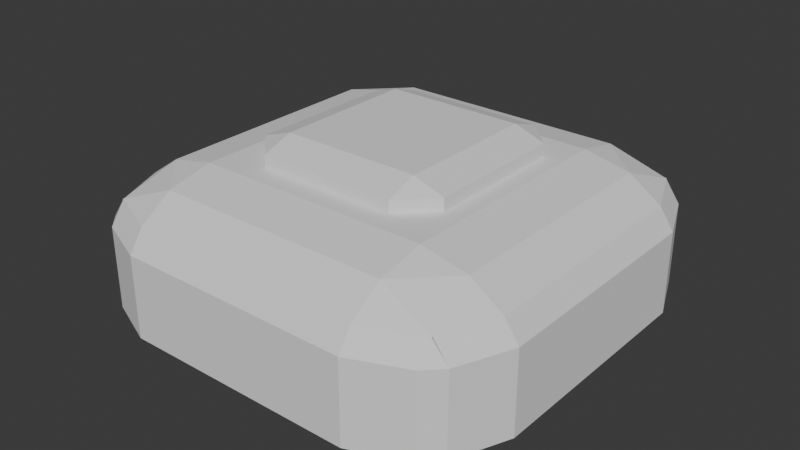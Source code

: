 # Source: landmine.blend  (saved by Blender 4.1.24; exported with 4.5.12 LTS)
import bpy
from mathutils import Matrix  # noqa: F401  (used for matrix-valued properties, if any)

bpy.ops.wm.read_factory_settings(use_empty=True)
scene = bpy.context.scene
scene.name = 'Scene'

# ---- collections
col_collection = bpy.data.collections.new('Collection'); scene.collection.children.link(col_collection)

# ---- world
world_world = bpy.data.worlds.new('World'); scene.world = world_world
world_world.use_nodes = True; world_world.node_tree.nodes.clear()
_N = world_world.node_tree.nodes; _L = world_world.node_tree.links
n0 = _N.new('ShaderNodeOutputWorld'); n0.name = 'World Output'; n0.location = (300, 300)
n1 = _N.new('ShaderNodeBackground'); n1.name = 'Background'; n1.location = (10, 300)
n1.inputs[0].default_value = (0.05088, 0.05088, 0.05088, 1.0)
_L.new(n1.outputs[0], n0.inputs[0])
n0.is_active_output = True
world_world.color = (0.05088, 0.05088, 0.05088)
world_world.use_sun_shadow = False
world_world.sun_shadow_jitter_overblur = 0.0

# ---- meshes
me_cube_001 = bpy.data.meshes.new('Cube.001')
me_cube_001.from_pydata([(-0.3434, -0.3, 1.137), (-0.3434, -0.4476, 1.284), (-0.491, -0.3, 1.284), (-0.3434, -0.4476, 1.45), (-0.3434, -0.3, 1.597), (-0.491, -0.3, 1.45), (-0.491, 0.3795, 1.284), (-0.3434, 0.5271, 1.284), (-0.3434, 0.3795, 1.597), (-0.3434, 0.5271, 1.45), (-0.491, 0.3795, 1.45), (0.4654, -0.3, 1.284), (0.3178, -0.4476, 1.284), (0.3178, -0.3, 1.597), (0.3178, -0.4476, 1.45), (0.4654, -0.3, 1.45), (0.3178, 0.5271, 1.284), (0.4654, 0.3795, 1.284), (0.3178, 0.3795, 1.597), (0.4654, 0.3795, 1.45), (0.3178, 0.5271, 1.45), (-0.8334, -0.5588, -0.8241), (-0.5588, -0.5588, -0.9095), (-0.5588, -0.8334, -0.8241), (-0.8403, -0.8403, -0.7292), (-0.5588, -0.876, -0.7948), (-0.5588, -1.0, -0.5588), (-0.8158, -0.8935, -0.5588), (-0.8403, -0.7165, -0.8144), (-0.876, -0.5588, -0.7948), (-0.7165, -0.8403, -0.8144), (-0.8935, -0.8158, -0.5588), (-1.0, -0.5588, -0.5588), (-0.8158, -0.8935, 0.5588), (-0.5588, -1.0, 0.5588), (-0.5588, -0.932, 0.8437), (-0.8217, -0.8159, 0.8511), (-0.5588, -0.7774, 1.149), (-0.5588, -0.5588, 1.283), (-0.7774, -0.5588, 1.149), (-0.8217, -0.8217, 0.8396), (-0.8935, -0.8158, 0.5588), (-0.8159, -0.8217, 0.8511), (-0.932, -0.5588, 0.8437), (-1.0, -0.5588, 0.5588), (-0.5588, 0.8334, -0.8241), (-0.5588, 0.5588, -0.9095), (-0.8334, 0.5588, -0.8241), (-0.8403, 0.8403, -0.7292), (-0.876, 0.5588, -0.7948), (-1.0, 0.5588, -0.5588), (-0.8935, 0.8158, -0.5588), (-0.7165, 0.8403, -0.8144), (-0.5588, 0.876, -0.7948), (-0.8403, 0.7165, -0.8144), (-0.8158, 0.8935, -0.5588), (-0.5588, 1.0, -0.5588), (-0.7774, 0.5588, 1.149), (-0.5588, 0.5588, 1.283), (-0.5588, 0.7774, 1.149), (-0.8217, 0.8217, 0.8396), (-0.5588, 0.932, 0.8437), (-0.5588, 1.0, 0.5588), (-0.8158, 0.8935, 0.5588), (-0.8217, 0.8159, 0.8511), (-0.932, 0.5588, 0.8437), (-0.8159, 0.8217, 0.8511), (-0.8935, 0.8158, 0.5588), (-1.0, 0.5588, 0.5588), (0.5588, -0.8334, -0.8241), (0.5588, -0.5588, -0.9095), (0.8334, -0.5588, -0.8241), (0.8403, -0.8403, -0.7292), (0.876, -0.5588, -0.7948), (1.0, -0.5588, -0.5588), (0.8935, -0.8158, -0.5588), (0.7165, -0.8403, -0.8144), (0.5588, -0.876, -0.7948), (0.8403, -0.7165, -0.8144), (0.8158, -0.8935, -0.5588), (0.5588, -1.0, -0.5588), (0.7774, -0.5588, 1.149), (0.5588, -0.5588, 1.283), (0.5588, -0.7774, 1.149), (0.8217, -0.8217, 0.8396), (0.5588, -0.932, 0.8437), (0.5588, -1.0, 0.5588), (0.8158, -0.8935, 0.5588), (0.8217, -0.8159, 0.8511), (0.932, -0.5588, 0.8437), (0.8159, -0.8217, 0.8511), (0.8935, -0.8158, 0.5588), (1.0, -0.5588, 0.5588), (0.8334, 0.5588, -0.8241), (0.5588, 0.5588, -0.9095), (0.5588, 0.8334, -0.8241), (0.8403, 0.8403, -0.7292), (0.5588, 0.876, -0.7948), (0.5588, 1.0, -0.5588), (0.8158, 0.8935, -0.5588), (0.8403, 0.7165, -0.8144), (0.876, 0.5588, -0.7948), (0.7165, 0.8403, -0.8144), (0.8935, 0.8158, -0.5588), (1.0, 0.5588, -0.5588), (0.5588, 0.7774, 1.149), (0.5588, 0.5588, 1.283), (0.7774, 0.5588, 1.149), (0.8217, 0.8217, 0.8396), (0.932, 0.5588, 0.8437), (1.0, 0.5588, 0.5588), (0.8935, 0.8158, 0.5588), (0.8159, 0.8217, 0.8511), (0.5588, 0.932, 0.8437), (0.8217, 0.8159, 0.8511), (0.8158, 0.8935, 0.5588), (0.5588, 1.0, 0.5588)], [], [(32, 44, 68, 50), (107, 81, 89, 109), (95, 45, 53, 97), (36, 40, 42), (60, 64, 66), (46, 94, 70, 22), (83, 37, 35, 85), (63, 55, 51, 67), (59, 105, 113, 61), (71, 93, 101, 73), (96, 100, 102), (111, 103, 99, 115), (24, 28, 30), (80, 86, 34, 26), (106, 58, 38, 82), (56, 62, 116, 98), (48, 52, 54), (72, 76, 78), (108, 112, 114), (87, 79, 75, 91), (84, 88, 90), (104, 110, 92, 74), (27, 33, 41, 31), (39, 57, 65, 43), (23, 69, 77, 25), (12, 14, 3, 1), (17, 19, 15, 11), (18, 8, 4, 13), (2, 5, 10, 6), (7, 9, 20, 16), (0, 1, 2), (3, 4, 5), (8, 9, 10), (13, 14, 15), (18, 19, 20), (1, 3, 5, 2), (4, 8, 10, 5), (9, 7, 6, 10), (8, 18, 20, 9), (19, 17, 16, 20), (18, 13, 15, 19), (14, 12, 11, 15), (13, 4, 3, 14), (21, 22, 23, 24), (25, 26, 27, 28), (29, 30, 31, 32), (33, 34, 35, 36), (37, 38, 39, 40), (41, 42, 43, 44), (45, 46, 47, 48), (49, 50, 51, 52), (53, 54, 55, 56), (57, 58, 59, 60), (61, 62, 63, 64), (65, 66, 67, 68), (69, 70, 71, 72), (73, 74, 75, 76), (77, 78, 79, 80), (81, 82, 83, 84), (85, 86, 87, 88), (89, 90, 91, 92), (93, 94, 95, 96), (97, 98, 99, 100), (101, 102, 103, 104), (105, 106, 107, 108), (109, 110, 111, 112), (113, 114, 115, 116), (29, 21, 24, 30), (23, 25, 28, 24), (27, 31, 30, 28), (41, 33, 36, 42), (35, 37, 40, 36), (39, 43, 42, 40), (53, 45, 48, 54), (47, 49, 52, 48), (51, 55, 54, 52), (65, 57, 60, 66), (59, 61, 64, 60), (63, 67, 66, 64), (77, 69, 72, 78), (71, 73, 76, 72), (75, 79, 78, 76), (89, 81, 84, 90), (83, 85, 88, 84), (87, 91, 90, 88), (101, 93, 96, 102), (95, 97, 100, 96), (99, 103, 102, 100), (113, 105, 108, 114), (107, 109, 112, 108), (111, 115, 114, 112), (46, 22, 21, 47), (32, 50, 49, 29), (26, 34, 33, 27), (44, 32, 31, 41), (38, 58, 57, 39), (68, 44, 43, 65), (62, 56, 55, 63), (50, 68, 67, 51), (94, 46, 45, 95), (56, 98, 97, 53), (58, 106, 105, 59), (116, 62, 61, 113), (110, 104, 103, 111), (98, 116, 115, 99), (70, 94, 93, 71), (104, 74, 73, 101), (106, 82, 81, 107), (92, 110, 109, 89), (86, 80, 79, 87), (74, 92, 91, 75), (22, 70, 69, 23), (80, 26, 25, 77), (82, 38, 37, 83), (34, 86, 85, 35), (47, 21, 29, 49)])
_uv = me_cube_001.uv_layers.new(name='UVMap')
_uv.uv.foreach_set('vector', [0.4301, 0.05515, 0.5699, 0.05515, 0.5699, 0.1949, 0.4301, 0.1949, 0.6443, 0.5551, 0.6443, 0.6949, 0.6057, 0.6949, 0.6057, 0.5551, 0.3199, 0.5208, 0.1801, 0.5208, 0.1801, 0.5155, 0.3199, 0.5155, 0.5976, 0.02302, 0.5969, 0.02228, 0.5976, 0.02228, 0.5969, 0.2277, 0.5976, 0.227, 0.5976, 0.2277, 0.1801, 0.5551, 0.3199, 0.5551, 0.3199, 0.6949, 0.1801, 0.6949, 0.6165, 0.8051, 0.6165, 0.9449, 0.5972, 0.9449, 0.5972, 0.8051, 0.5699, 0.2597, 0.4301, 0.2597, 0.4301, 0.2403, 0.5699, 0.2403, 0.6165, 0.3051, 0.6165, 0.4449, 0.5972, 0.4449, 0.5972, 0.3051, 0.3697, 0.6949, 0.3697, 0.5551, 0.3803, 0.5551, 0.3803, 0.6949, 0.355, 0.52, 0.355, 0.5354, 0.3396, 0.52, 0.5699, 0.5097, 0.4301, 0.5097, 0.4301, 0.4903, 0.5699, 0.4903, 0.145, 0.73, 0.145, 0.7146, 0.1604, 0.73, 0.4301, 0.8051, 0.5699, 0.8051, 0.5699, 0.9449, 0.4301, 0.9449, 0.6801, 0.5551, 0.8199, 0.5551, 0.8199, 0.6949, 0.6801, 0.6949, 0.4301, 0.3051, 0.5699, 0.3051, 0.5699, 0.4449, 0.4301, 0.4449, 0.145, 0.52, 0.1604, 0.52, 0.145, 0.5354, 0.355, 0.73, 0.3396, 0.73, 0.355, 0.7146, 0.5969, 0.4777, 0.5976, 0.477, 0.5976, 0.4777, 0.5699, 0.7597, 0.4301, 0.7597, 0.4301, 0.7403, 0.5699, 0.7403, 0.5969, 0.7723, 0.5976, 0.7723, 0.5976, 0.773, 0.4301, 0.5551, 0.5699, 0.5551, 0.5699, 0.6949, 0.4301, 0.6949, 0.4301, 0.01331, 0.5699, 0.01331, 0.5699, 0.02302, 0.4301, 0.02302, 0.6165, 0.05515, 0.6165, 0.1949, 0.5972, 0.1949, 0.5972, 0.05515, 0.1801, 0.7292, 0.3199, 0.7292, 0.3199, 0.7345, 0.1801, 0.7345, 0.4551, 0.7886, 0.5449, 0.7886, 0.5449, 0.9614, 0.4551, 0.9614, 0.4551, 0.5379, 0.5449, 0.5379, 0.5449, 0.7121, 0.4551, 0.7121, 0.6636, 0.5379, 0.8364, 0.5379, 0.8364, 0.7121, 0.6636, 0.7121, 0.4551, 0.03786, 0.5449, 0.03786, 0.5449, 0.2121, 0.4551, 0.2121, 0.4551, 0.2886, 0.5449, 0.2886, 0.5449, 0.4614, 0.4551, 0.4614, 0.375, 0.03786, 0.4551, 0.0, 0.4551, 0.03786, 0.5449, 0.0, 0.625, 0.03786, 0.5449, 0.03786, 0.625, 0.2121, 0.5449, 0.25, 0.5449, 0.2121, 0.625, 0.7886, 0.5449, 0.7886, 0.5449, 0.75, 0.625, 0.4614, 0.5449, 0.5, 0.5449, 0.4614, 0.4551, 0.0, 0.5449, 0.0, 0.5449, 0.03786, 0.4551, 0.03786, 0.625, 0.03786, 0.625, 0.2121, 0.5449, 0.2121, 0.5449, 0.03786, 0.5449, 0.2886, 0.4551, 0.2886, 0.4551, 0.2121, 0.5449, 0.2121, 0.625, 0.2886, 0.625, 0.4614, 0.5449, 0.4614, 0.5449, 0.2886, 0.5449, 0.5379, 0.4551, 0.5379, 0.4551, 0.4614, 0.5449, 0.4614, 0.6636, 0.5379, 0.6636, 0.7121, 0.5449, 0.7121, 0.5449, 0.5379, 0.5449, 0.7886, 0.4551, 0.7886, 0.4551, 0.7121, 0.5449, 0.7121, 0.625, 0.7886, 0.625, 0.9614, 0.5449, 0.9614, 0.5449, 0.7886, 0.1458, 0.6949, 0.1801, 0.6949, 0.1801, 0.7292, 0.145, 0.73, 0.1613, 0.7345, 0.1613, 0.75, 0.148, 0.7367, 0.145, 0.7146, 0.1405, 0.7137, 0.1604, 0.73, 0.1383, 0.727, 0.125, 0.7137, 0.5699, 0.01331, 0.5699, 0.0, 0.5887, 0.0, 0.5887, 0.01853, 0.6165, 0.02783, 0.625, 0.03633, 0.6165, 0.03633, 0.5969, 0.02228, 0.5699, 0.02302, 0.5976, 0.02228, 0.5972, 0.05515, 0.5699, 0.05515, 0.1801, 0.5208, 0.1801, 0.5551, 0.1458, 0.5551, 0.145, 0.52, 0.1405, 0.5551, 0.125, 0.5551, 0.1252, 0.5363, 0.1552, 0.5363, 0.1613, 0.5155, 0.145, 0.5354, 0.148, 0.5133, 0.1613, 0.5, 0.6165, 0.1949, 0.625, 0.1949, 0.6221, 0.2137, 0.5998, 0.2137, 0.5887, 0.2863, 0.5699, 0.2863, 0.5699, 0.2597, 0.5887, 0.2493, 0.5887, 0.1949, 0.5887, 0.2137, 0.5699, 0.2137, 0.5699, 0.1949, 0.3199, 0.7137, 0.3199, 0.6949, 0.3387, 0.6949, 0.3387, 0.7137, 0.3595, 0.7137, 0.375, 0.7137, 0.3617, 0.727, 0.3396, 0.73, 0.3199, 0.7345, 0.3387, 0.7198, 0.3387, 0.7498, 0.3199, 0.75, 0.6221, 0.7863, 0.625, 0.8051, 0.6165, 0.8051, 0.5998, 0.7863, 0.5887, 0.8051, 0.5699, 0.8051, 0.5699, 0.7863, 0.5887, 0.7863, 0.5887, 0.7137, 0.5887, 0.7507, 0.5699, 0.7403, 0.5699, 0.7137, 0.3387, 0.5551, 0.3199, 0.5551, 0.3199, 0.5363, 0.3387, 0.5363, 0.3199, 0.5155, 0.3199, 0.5, 0.3387, 0.5002, 0.3387, 0.5302, 0.3803, 0.5551, 0.351, 0.5363, 0.4109, 0.5363, 0.4113, 0.5551, 0.6165, 0.4449, 0.625, 0.4449, 0.6221, 0.4637, 0.5998, 0.4637, 0.5887, 0.5363, 0.5699, 0.5363, 0.5699, 0.5097, 0.5887, 0.4993, 0.5887, 0.4449, 0.5887, 0.4637, 0.5699, 0.4637, 0.5699, 0.4449, 0.1405, 0.6949, 0.1458, 0.6949, 0.145, 0.73, 0.1604, 0.73, 0.1801, 0.7292, 0.1801, 0.7345, 0.145, 0.7146, 0.145, 0.73, 0.148, 0.7367, 0.1383, 0.727, 0.1604, 0.73, 0.145, 0.7146, 0.5699, 0.02302, 0.5699, 0.01331, 0.5976, 0.02302, 0.5976, 0.02228, 0.5972, 0.008502, 0.6165, 0.02783, 0.5969, 0.02228, 0.5976, 0.02302, 0.6165, 0.05515, 0.5972, 0.05515, 0.5976, 0.02228, 0.5969, 0.02228, 0.1801, 0.5155, 0.1801, 0.5208, 0.145, 0.52, 0.145, 0.5354, 0.1458, 0.5551, 0.1405, 0.5551, 0.1604, 0.52, 0.145, 0.52, 0.1383, 0.523, 0.148, 0.5133, 0.145, 0.5354, 0.1604, 0.52, 0.5972, 0.1949, 0.6165, 0.1949, 0.5969, 0.2277, 0.5976, 0.2277, 0.6165, 0.2222, 0.5972, 0.2415, 0.5976, 0.227, 0.5969, 0.2277, 0.5699, 0.2597, 0.5699, 0.2403, 0.5887, 0.2507, 0.5887, 0.2493, 0.3199, 0.7345, 0.3199, 0.7292, 0.355, 0.73, 0.355, 0.7146, 0.3542, 0.7137, 0.3595, 0.7137, 0.3396, 0.73, 0.355, 0.73, 0.3617, 0.727, 0.352, 0.7367, 0.355, 0.7146, 0.3396, 0.73, 0.5972, 0.7585, 0.6165, 0.7778, 0.5969, 0.7723, 0.5976, 0.773, 0.6165, 0.8051, 0.5972, 0.8051, 0.5976, 0.7723, 0.5969, 0.7723, 0.5699, 0.7597, 0.5699, 0.7403, 0.5887, 0.7507, 0.5887, 0.7493, 0.3803, 0.5551, 0.3697, 0.5551, 0.3819, 0.5363, 0.351, 0.5363, 0.3199, 0.5208, 0.3199, 0.5155, 0.355, 0.5354, 0.355, 0.52, 0.352, 0.5133, 0.3617, 0.523, 0.3396, 0.52, 0.355, 0.5354, 0.5972, 0.4449, 0.6165, 0.4449, 0.5969, 0.4777, 0.5976, 0.4777, 0.6443, 0.5551, 0.6057, 0.5551, 0.6123, 0.5363, 0.6109, 0.5363, 0.5699, 0.5097, 0.5699, 0.4903, 0.5887, 0.5007, 0.5887, 0.4993, 0.1801, 0.5551, 0.1801, 0.6949, 0.1458, 0.6949, 0.1458, 0.5551, 0.125, 0.6949, 0.125, 0.5551, 0.1405, 0.5551, 0.1405, 0.6949, 0.4301, 0.0, 0.5699, 0.0, 0.5699, 0.01331, 0.4301, 0.01331, 0.5699, 0.05515, 0.4301, 0.05515, 0.4301, 0.02302, 0.5699, 0.02302, 0.625, 0.05515, 0.625, 0.1949, 0.6165, 0.1949, 0.6165, 0.05515, 0.5699, 0.1949, 0.5699, 0.05515, 0.5972, 0.05515, 0.5972, 0.1949, 0.5699, 0.3051, 0.4301, 0.3051, 0.4301, 0.2597, 0.5699, 0.2597, 0.4301, 0.1949, 0.5699, 0.1949, 0.5699, 0.2403, 0.4301, 0.2403, 0.3199, 0.5551, 0.1801, 0.5551, 0.1801, 0.5208, 0.3199, 0.5208, 0.1801, 0.5, 0.3199, 0.5, 0.3199, 0.5155, 0.1801, 0.5155, 0.625, 0.3051, 0.625, 0.4449, 0.6165, 0.4449, 0.6165, 0.3051, 0.5699, 0.4449, 0.5699, 0.3051, 0.5972, 0.3051, 0.5972, 0.4449, 0.5699, 0.5551, 0.4301, 0.5551, 0.4301, 0.5097, 0.5699, 0.5097, 0.4301, 0.4449, 0.5699, 0.4449, 0.5699, 0.4903, 0.4301, 0.4903, 0.3199, 0.6949, 0.3199, 0.5551, 0.3697, 0.5551, 0.3697, 0.6949, 0.4301, 0.5551, 0.4301, 0.6949, 0.3803, 0.6949, 0.3803, 0.5551, 0.6801, 0.5551, 0.6801, 0.6949, 0.6443, 0.6949, 0.6443, 0.5551, 0.5699, 0.6949, 0.5699, 0.5551, 0.6057, 0.5551, 0.6057, 0.6949, 0.5699, 0.8051, 0.4301, 0.8051, 0.4301, 0.7597, 0.5699, 0.7597, 0.4301, 0.6949, 0.5699, 0.6949, 0.5699, 0.7403, 0.4301, 0.7403, 0.1801, 0.6949, 0.3199, 0.6949, 0.3199, 0.7292, 0.1801, 0.7292, 0.3199, 0.75, 0.1801, 0.75, 0.1801, 0.7345, 0.3199, 0.7345, 0.625, 0.8051, 0.625, 0.9449, 0.6165, 0.9449, 0.6165, 0.8051, 0.5699, 0.9449, 0.5699, 0.8051, 0.5972, 0.8051, 0.5972, 0.9449, 0.1458, 0.5551, 0.1458, 0.6949, 0.1405, 0.6949, 0.1405, 0.5551])
me_cube_001.update()

# ---- objects
ob_cube = bpy.data.objects.new('Cube', me_cube_001)

# ---- transforms, parenting, visibility, modifiers, constraints
ob_cube.location = (0.0, 0.0, 0.0)
ob_cube.scale = (2.838, 2.838, 0.9861)

# ---- collection membership
col_collection.objects.link(ob_cube)

# ---- scene / render settings (as saved in the file)
scene.frame_start = 1; scene.frame_end = 250; scene.frame_set(1)
scene.render.engine = 'BLENDER_EEVEE_NEXT'
scene.cycles.sampling_pattern = 'TABULATED_SOBOL'
scene.eevee.ray_tracing_options.trace_max_roughness = 0.0
bpy.context.view_layer.update()

# ---- added for rendering (the .blend has no active camera and no usable light): camera, sun
cam_auto = bpy.data.cameras.new('AutoCamera')
cam_auto.lens = 50.0
cam_auto.sensor_width = 36.0
cam_auto.clip_end = 1000.0
ob_auto_camera = bpy.data.objects.new('AutoCamera', cam_auto)
scene.collection.objects.link(ob_auto_camera)
ob_auto_camera.location = (7.77138, -9.32566, 6.55628)
ob_auto_camera.rotation_euler = (1.09748, -7.21219e-08, 0.694738)
scene.camera = ob_auto_camera
light_auto_sun = bpy.data.lights.new('AutoSun', 'SUN')
light_auto_sun.energy = 3.0
light_auto_sun.angle = 0.0523599
ob_auto_sun = bpy.data.objects.new('AutoSun', light_auto_sun)
scene.collection.objects.link(ob_auto_sun)
ob_auto_sun.rotation_euler = (0.872665, 0.174533, 0.523599)
bpy.context.view_layer.update()

